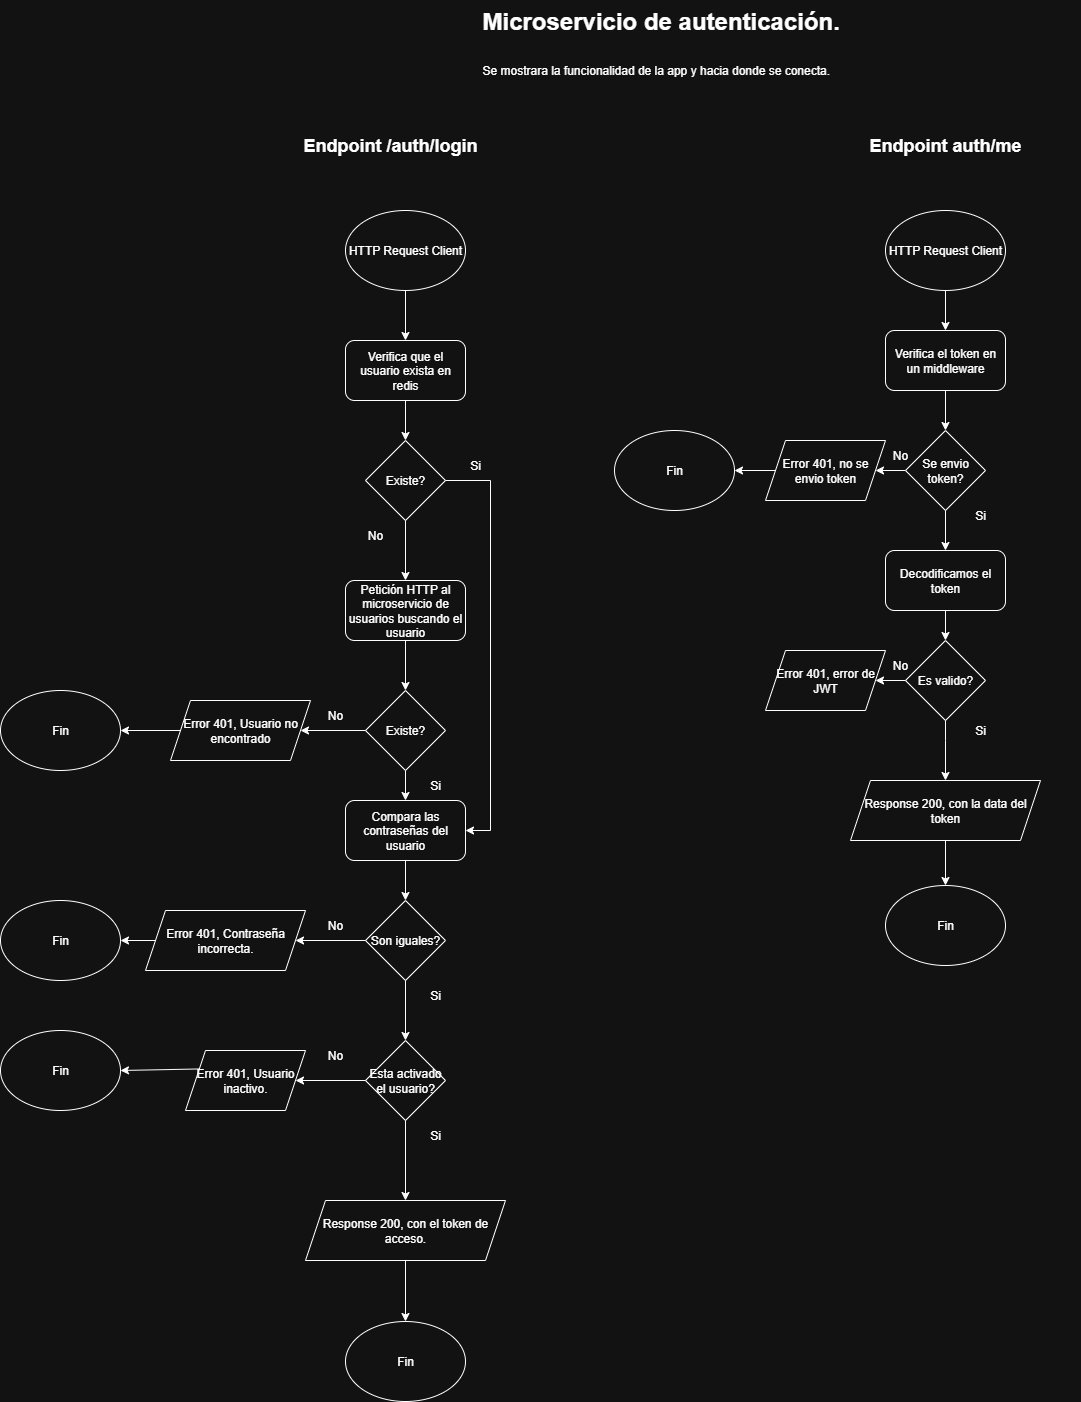

The diagram above was exported from draw.io. Its source (the exported page's mxGraphModel, read from the mxfile embedded in the PNG):
<mxGraphModel dx="1554" dy="366" grid="1" gridSize="10" guides="1" tooltips="1" connect="1" arrows="1" fold="1" page="1" pageScale="1" pageWidth="827" pageHeight="1169" math="0" shadow="0">
  <root>
    <mxCell id="0" />
    <mxCell id="1" parent="0" />
    <mxCell id="W8EVJHL3XwhgsfTT1CG8-1" value="&lt;h1 style=&quot;margin-top: 0px;&quot;&gt;&lt;span style=&quot;background-color: transparent; color: light-dark(rgb(0, 0, 0), rgb(255, 255, 255));&quot;&gt;Microservicio de autenticación.&lt;/span&gt;&lt;/h1&gt;&lt;h1 style=&quot;margin-top: 0px;&quot;&gt;&lt;span style=&quot;font-size: 12px; font-weight: 400;&quot;&gt;Se mostrara la funcionalidad de la app y hacia donde se conecta.&lt;/span&gt;&lt;/h1&gt;" style="text;html=1;whiteSpace=wrap;overflow=hidden;rounded=0;" parent="1" vertex="1">
      <mxGeometry x="160" y="10" width="500" height="120" as="geometry" />
    </mxCell>
    <mxCell id="W8EVJHL3XwhgsfTT1CG8-28" value="Fin" style="ellipse;whiteSpace=wrap;html=1;" parent="1" vertex="1">
      <mxGeometry x="-320" y="700" width="120" height="80" as="geometry" />
    </mxCell>
    <mxCell id="W8EVJHL3XwhgsfTT1CG8-29" value="" style="endArrow=classic;html=1;rounded=0;entryX=1;entryY=0.5;entryDx=0;entryDy=0;exitX=0;exitY=0.5;exitDx=0;exitDy=0;" parent="1" source="W8EVJHL3XwhgsfTT1CG8-30" target="W8EVJHL3XwhgsfTT1CG8-28" edge="1">
      <mxGeometry width="50" height="50" relative="1" as="geometry">
        <mxPoint x="-150" y="740" as="sourcePoint" />
        <mxPoint x="-40" y="770" as="targetPoint" />
      </mxGeometry>
    </mxCell>
    <mxCell id="W8EVJHL3XwhgsfTT1CG8-4" value="HTTP Request Client" style="ellipse;whiteSpace=wrap;html=1;" parent="1" vertex="1">
      <mxGeometry x="25" y="220" width="120" height="80" as="geometry" />
    </mxCell>
    <mxCell id="W8EVJHL3XwhgsfTT1CG8-5" value="" style="endArrow=classic;html=1;rounded=0;exitX=0.5;exitY=1;exitDx=0;exitDy=0;entryX=0.5;entryY=0;entryDx=0;entryDy=0;" parent="1" source="W8EVJHL3XwhgsfTT1CG8-4" target="W8EVJHL3XwhgsfTT1CG8-6" edge="1">
      <mxGeometry width="50" height="50" relative="1" as="geometry">
        <mxPoint x="335" y="370" as="sourcePoint" />
        <mxPoint x="385" y="320" as="targetPoint" />
      </mxGeometry>
    </mxCell>
    <mxCell id="W8EVJHL3XwhgsfTT1CG8-6" value="Verifica que el usuario exista en redis" style="rounded=1;whiteSpace=wrap;html=1;" parent="1" vertex="1">
      <mxGeometry x="25" y="350" width="120" height="60" as="geometry" />
    </mxCell>
    <mxCell id="W8EVJHL3XwhgsfTT1CG8-7" value="" style="endArrow=classic;html=1;rounded=0;exitX=0.5;exitY=1;exitDx=0;exitDy=0;entryX=0.5;entryY=0;entryDx=0;entryDy=0;" parent="1" source="W8EVJHL3XwhgsfTT1CG8-6" target="W8EVJHL3XwhgsfTT1CG8-8" edge="1">
      <mxGeometry width="50" height="50" relative="1" as="geometry">
        <mxPoint x="200" y="480" as="sourcePoint" />
        <mxPoint x="250" y="430" as="targetPoint" />
      </mxGeometry>
    </mxCell>
    <mxCell id="W8EVJHL3XwhgsfTT1CG8-8" value="Existe?" style="rhombus;whiteSpace=wrap;html=1;" parent="1" vertex="1">
      <mxGeometry x="45" y="450" width="80" height="80" as="geometry" />
    </mxCell>
    <mxCell id="W8EVJHL3XwhgsfTT1CG8-9" value="Si" style="text;html=1;align=center;verticalAlign=middle;whiteSpace=wrap;rounded=0;" parent="1" vertex="1">
      <mxGeometry x="125" y="460" width="60" height="30" as="geometry" />
    </mxCell>
    <mxCell id="W8EVJHL3XwhgsfTT1CG8-10" value="No" style="text;html=1;align=center;verticalAlign=middle;whiteSpace=wrap;rounded=0;" parent="1" vertex="1">
      <mxGeometry x="25" y="530" width="60" height="30" as="geometry" />
    </mxCell>
    <mxCell id="W8EVJHL3XwhgsfTT1CG8-11" value="Petición HTTP al microservicio de usuarios buscando el usuario" style="rounded=1;whiteSpace=wrap;html=1;" parent="1" vertex="1">
      <mxGeometry x="25" y="590" width="120" height="60" as="geometry" />
    </mxCell>
    <mxCell id="W8EVJHL3XwhgsfTT1CG8-12" value="" style="endArrow=classic;html=1;rounded=0;exitX=1;exitY=0;exitDx=0;exitDy=0;entryX=0.5;entryY=0;entryDx=0;entryDy=0;" parent="1" source="W8EVJHL3XwhgsfTT1CG8-10" target="W8EVJHL3XwhgsfTT1CG8-11" edge="1">
      <mxGeometry width="50" height="50" relative="1" as="geometry">
        <mxPoint x="170" y="640" as="sourcePoint" />
        <mxPoint x="220" y="590" as="targetPoint" />
      </mxGeometry>
    </mxCell>
    <mxCell id="W8EVJHL3XwhgsfTT1CG8-13" value="Existe?" style="rhombus;whiteSpace=wrap;html=1;" parent="1" vertex="1">
      <mxGeometry x="45" y="700" width="80" height="80" as="geometry" />
    </mxCell>
    <mxCell id="W8EVJHL3XwhgsfTT1CG8-14" value="" style="endArrow=classic;html=1;rounded=0;exitX=0.5;exitY=1;exitDx=0;exitDy=0;entryX=0.5;entryY=0;entryDx=0;entryDy=0;" parent="1" source="W8EVJHL3XwhgsfTT1CG8-11" target="W8EVJHL3XwhgsfTT1CG8-13" edge="1">
      <mxGeometry width="50" height="50" relative="1" as="geometry">
        <mxPoint x="170" y="640" as="sourcePoint" />
        <mxPoint x="220" y="590" as="targetPoint" />
      </mxGeometry>
    </mxCell>
    <mxCell id="W8EVJHL3XwhgsfTT1CG8-16" value="No" style="text;html=1;align=center;verticalAlign=middle;whiteSpace=wrap;rounded=0;" parent="1" vertex="1">
      <mxGeometry x="-15" y="710" width="60" height="30" as="geometry" />
    </mxCell>
    <mxCell id="W8EVJHL3XwhgsfTT1CG8-18" value="" style="endArrow=classic;html=1;rounded=0;exitX=1;exitY=1;exitDx=0;exitDy=0;entryX=1;entryY=0.5;entryDx=0;entryDy=0;" parent="1" source="W8EVJHL3XwhgsfTT1CG8-16" target="W8EVJHL3XwhgsfTT1CG8-30" edge="1">
      <mxGeometry width="50" height="50" relative="1" as="geometry">
        <mxPoint x="170" y="780" as="sourcePoint" />
        <mxPoint y="740" as="targetPoint" />
      </mxGeometry>
    </mxCell>
    <mxCell id="W8EVJHL3XwhgsfTT1CG8-19" value="Compara las contraseñas del usuario" style="rounded=1;whiteSpace=wrap;html=1;" parent="1" vertex="1">
      <mxGeometry x="25" y="810" width="120" height="60" as="geometry" />
    </mxCell>
    <mxCell id="W8EVJHL3XwhgsfTT1CG8-20" value="" style="endArrow=classic;html=1;rounded=0;exitX=0.5;exitY=1;exitDx=0;exitDy=0;entryX=0.5;entryY=0;entryDx=0;entryDy=0;" parent="1" source="W8EVJHL3XwhgsfTT1CG8-13" target="W8EVJHL3XwhgsfTT1CG8-19" edge="1">
      <mxGeometry width="50" height="50" relative="1" as="geometry">
        <mxPoint x="150" y="850" as="sourcePoint" />
        <mxPoint x="200" y="800" as="targetPoint" />
      </mxGeometry>
    </mxCell>
    <mxCell id="W8EVJHL3XwhgsfTT1CG8-21" value="Si" style="text;html=1;align=center;verticalAlign=middle;whiteSpace=wrap;rounded=0;" parent="1" vertex="1">
      <mxGeometry x="85" y="780" width="60" height="30" as="geometry" />
    </mxCell>
    <mxCell id="W8EVJHL3XwhgsfTT1CG8-22" value="" style="endArrow=classic;html=1;rounded=0;exitX=1;exitY=0.5;exitDx=0;exitDy=0;entryX=1;entryY=0.5;entryDx=0;entryDy=0;" parent="1" source="W8EVJHL3XwhgsfTT1CG8-8" target="W8EVJHL3XwhgsfTT1CG8-19" edge="1">
      <mxGeometry width="50" height="50" relative="1" as="geometry">
        <mxPoint x="150" y="570" as="sourcePoint" />
        <mxPoint x="125" y="752" as="targetPoint" />
        <Array as="points">
          <mxPoint x="170" y="490" />
          <mxPoint x="170" y="840" />
        </Array>
      </mxGeometry>
    </mxCell>
    <mxCell id="W8EVJHL3XwhgsfTT1CG8-23" value="Son iguales?" style="rhombus;whiteSpace=wrap;html=1;" parent="1" vertex="1">
      <mxGeometry x="45" y="910" width="80" height="80" as="geometry" />
    </mxCell>
    <mxCell id="W8EVJHL3XwhgsfTT1CG8-24" value="" style="endArrow=classic;html=1;rounded=0;exitX=0.5;exitY=1;exitDx=0;exitDy=0;entryX=0.5;entryY=0;entryDx=0;entryDy=0;" parent="1" source="W8EVJHL3XwhgsfTT1CG8-19" target="W8EVJHL3XwhgsfTT1CG8-23" edge="1">
      <mxGeometry width="50" height="50" relative="1" as="geometry">
        <mxPoint x="150" y="950" as="sourcePoint" />
        <mxPoint x="200" y="900" as="targetPoint" />
      </mxGeometry>
    </mxCell>
    <mxCell id="W8EVJHL3XwhgsfTT1CG8-25" value="No" style="text;html=1;align=center;verticalAlign=middle;whiteSpace=wrap;rounded=0;" parent="1" vertex="1">
      <mxGeometry x="-15" y="920" width="60" height="30" as="geometry" />
    </mxCell>
    <mxCell id="W8EVJHL3XwhgsfTT1CG8-3" value="&lt;font style=&quot;font-size: 18px;&quot;&gt;&lt;b&gt;Endpoint /auth/login&lt;/b&gt;&lt;/font&gt;" style="text;html=1;align=center;verticalAlign=middle;whiteSpace=wrap;rounded=0;" parent="1" vertex="1">
      <mxGeometry x="-60" y="140" width="260" height="30" as="geometry" />
    </mxCell>
    <mxCell id="W8EVJHL3XwhgsfTT1CG8-30" value="Error 401, Usuario no encontrado" style="shape=parallelogram;perimeter=parallelogramPerimeter;whiteSpace=wrap;html=1;fixedSize=1;" parent="1" vertex="1">
      <mxGeometry x="-150" y="710" width="140" height="60" as="geometry" />
    </mxCell>
    <mxCell id="W8EVJHL3XwhgsfTT1CG8-31" value="Error 401, Contraseña incorrecta." style="shape=parallelogram;perimeter=parallelogramPerimeter;whiteSpace=wrap;html=1;fixedSize=1;" parent="1" vertex="1">
      <mxGeometry x="-175" y="920" width="160" height="60" as="geometry" />
    </mxCell>
    <mxCell id="W8EVJHL3XwhgsfTT1CG8-32" value="" style="endArrow=classic;html=1;rounded=0;exitX=1;exitY=1;exitDx=0;exitDy=0;entryX=1;entryY=0.5;entryDx=0;entryDy=0;" parent="1" source="W8EVJHL3XwhgsfTT1CG8-25" target="W8EVJHL3XwhgsfTT1CG8-31" edge="1">
      <mxGeometry width="50" height="50" relative="1" as="geometry">
        <mxPoint x="30" y="910" as="sourcePoint" />
        <mxPoint x="-20" y="950" as="targetPoint" />
      </mxGeometry>
    </mxCell>
    <mxCell id="W8EVJHL3XwhgsfTT1CG8-33" value="Fin" style="ellipse;whiteSpace=wrap;html=1;" parent="1" vertex="1">
      <mxGeometry x="-320" y="910" width="120" height="80" as="geometry" />
    </mxCell>
    <mxCell id="W8EVJHL3XwhgsfTT1CG8-34" value="" style="endArrow=classic;html=1;rounded=0;entryX=1;entryY=0.5;entryDx=0;entryDy=0;exitX=0;exitY=0.5;exitDx=0;exitDy=0;" parent="1" source="W8EVJHL3XwhgsfTT1CG8-31" target="W8EVJHL3XwhgsfTT1CG8-33" edge="1">
      <mxGeometry width="50" height="50" relative="1" as="geometry">
        <mxPoint x="70" y="960" as="sourcePoint" />
        <mxPoint x="120" y="910" as="targetPoint" />
      </mxGeometry>
    </mxCell>
    <mxCell id="W8EVJHL3XwhgsfTT1CG8-35" value="" style="endArrow=classic;html=1;rounded=0;exitX=0.5;exitY=1;exitDx=0;exitDy=0;entryX=0.5;entryY=0;entryDx=0;entryDy=0;entryPerimeter=0;" parent="1" source="W8EVJHL3XwhgsfTT1CG8-23" edge="1" target="J9W9DpNhGmFWcD3uVZ7I-1">
      <mxGeometry width="50" height="50" relative="1" as="geometry">
        <mxPoint x="70" y="960" as="sourcePoint" />
        <mxPoint x="85" y="1050" as="targetPoint" />
      </mxGeometry>
    </mxCell>
    <mxCell id="W8EVJHL3XwhgsfTT1CG8-36" value="Response 200, con el token de acceso." style="shape=parallelogram;perimeter=parallelogramPerimeter;whiteSpace=wrap;html=1;fixedSize=1;" parent="1" vertex="1">
      <mxGeometry x="-15" y="1210" width="200" height="60" as="geometry" />
    </mxCell>
    <mxCell id="W8EVJHL3XwhgsfTT1CG8-37" value="Fin" style="ellipse;whiteSpace=wrap;html=1;" parent="1" vertex="1">
      <mxGeometry x="25" y="1331" width="120" height="80" as="geometry" />
    </mxCell>
    <mxCell id="W8EVJHL3XwhgsfTT1CG8-38" value="" style="endArrow=classic;html=1;rounded=0;exitX=0.5;exitY=1;exitDx=0;exitDy=0;entryX=0.5;entryY=0;entryDx=0;entryDy=0;" parent="1" source="W8EVJHL3XwhgsfTT1CG8-36" target="W8EVJHL3XwhgsfTT1CG8-37" edge="1">
      <mxGeometry width="50" height="50" relative="1" as="geometry">
        <mxPoint x="70" y="1141" as="sourcePoint" />
        <mxPoint x="120" y="1091" as="targetPoint" />
      </mxGeometry>
    </mxCell>
    <mxCell id="W8EVJHL3XwhgsfTT1CG8-39" value="Si" style="text;html=1;align=center;verticalAlign=middle;whiteSpace=wrap;rounded=0;" parent="1" vertex="1">
      <mxGeometry x="85" y="990" width="60" height="30" as="geometry" />
    </mxCell>
    <mxCell id="W8EVJHL3XwhgsfTT1CG8-40" value="&lt;span style=&quot;font-size: 18px;&quot;&gt;&lt;b&gt;Endpoint auth/me&lt;/b&gt;&lt;/span&gt;" style="text;html=1;align=center;verticalAlign=middle;whiteSpace=wrap;rounded=0;" parent="1" vertex="1">
      <mxGeometry x="490" y="140" width="270" height="30" as="geometry" />
    </mxCell>
    <mxCell id="W8EVJHL3XwhgsfTT1CG8-41" value="HTTP Request Client" style="ellipse;whiteSpace=wrap;html=1;" parent="1" vertex="1">
      <mxGeometry x="565" y="220" width="120" height="80" as="geometry" />
    </mxCell>
    <mxCell id="W8EVJHL3XwhgsfTT1CG8-42" value="Verifica el token en un middleware" style="rounded=1;whiteSpace=wrap;html=1;" parent="1" vertex="1">
      <mxGeometry x="565" y="340" width="120" height="60" as="geometry" />
    </mxCell>
    <mxCell id="W8EVJHL3XwhgsfTT1CG8-43" value="Se envio token?" style="rhombus;whiteSpace=wrap;html=1;" parent="1" vertex="1">
      <mxGeometry x="585" y="440" width="80" height="80" as="geometry" />
    </mxCell>
    <mxCell id="W8EVJHL3XwhgsfTT1CG8-44" value="" style="endArrow=classic;html=1;rounded=0;exitX=0.5;exitY=1;exitDx=0;exitDy=0;entryX=0.5;entryY=0;entryDx=0;entryDy=0;" parent="1" source="W8EVJHL3XwhgsfTT1CG8-41" target="W8EVJHL3XwhgsfTT1CG8-42" edge="1">
      <mxGeometry width="50" height="50" relative="1" as="geometry">
        <mxPoint x="610" y="440" as="sourcePoint" />
        <mxPoint x="660" y="390" as="targetPoint" />
      </mxGeometry>
    </mxCell>
    <mxCell id="W8EVJHL3XwhgsfTT1CG8-45" value="" style="endArrow=classic;html=1;rounded=0;exitX=0.5;exitY=1;exitDx=0;exitDy=0;entryX=0.5;entryY=0;entryDx=0;entryDy=0;" parent="1" source="W8EVJHL3XwhgsfTT1CG8-42" target="W8EVJHL3XwhgsfTT1CG8-43" edge="1">
      <mxGeometry width="50" height="50" relative="1" as="geometry">
        <mxPoint x="610" y="440" as="sourcePoint" />
        <mxPoint x="660" y="390" as="targetPoint" />
      </mxGeometry>
    </mxCell>
    <mxCell id="W8EVJHL3XwhgsfTT1CG8-46" value="No" style="text;html=1;align=center;verticalAlign=middle;whiteSpace=wrap;rounded=0;" parent="1" vertex="1">
      <mxGeometry x="550" y="450" width="60" height="30" as="geometry" />
    </mxCell>
    <mxCell id="W8EVJHL3XwhgsfTT1CG8-47" value="Error 401, no se envio token" style="shape=parallelogram;perimeter=parallelogramPerimeter;whiteSpace=wrap;html=1;fixedSize=1;" parent="1" vertex="1">
      <mxGeometry x="445" y="450" width="120" height="60" as="geometry" />
    </mxCell>
    <mxCell id="W8EVJHL3XwhgsfTT1CG8-48" value="" style="endArrow=classic;html=1;rounded=0;entryX=1;entryY=0.5;entryDx=0;entryDy=0;exitX=0;exitY=0.5;exitDx=0;exitDy=0;" parent="1" source="W8EVJHL3XwhgsfTT1CG8-43" target="W8EVJHL3XwhgsfTT1CG8-47" edge="1">
      <mxGeometry width="50" height="50" relative="1" as="geometry">
        <mxPoint x="580" y="480" as="sourcePoint" />
        <mxPoint x="660" y="390" as="targetPoint" />
      </mxGeometry>
    </mxCell>
    <mxCell id="W8EVJHL3XwhgsfTT1CG8-49" value="Fin" style="ellipse;whiteSpace=wrap;html=1;" parent="1" vertex="1">
      <mxGeometry x="294" y="440" width="120" height="80" as="geometry" />
    </mxCell>
    <mxCell id="W8EVJHL3XwhgsfTT1CG8-50" value="" style="endArrow=classic;html=1;rounded=0;exitX=0;exitY=0.5;exitDx=0;exitDy=0;entryX=1;entryY=0.5;entryDx=0;entryDy=0;" parent="1" source="W8EVJHL3XwhgsfTT1CG8-47" target="W8EVJHL3XwhgsfTT1CG8-49" edge="1">
      <mxGeometry width="50" height="50" relative="1" as="geometry">
        <mxPoint x="630" y="480" as="sourcePoint" />
        <mxPoint x="680" y="430" as="targetPoint" />
      </mxGeometry>
    </mxCell>
    <mxCell id="W8EVJHL3XwhgsfTT1CG8-51" value="Si" style="text;html=1;align=center;verticalAlign=middle;whiteSpace=wrap;rounded=0;" parent="1" vertex="1">
      <mxGeometry x="630" y="510" width="60" height="30" as="geometry" />
    </mxCell>
    <mxCell id="W8EVJHL3XwhgsfTT1CG8-52" value="Decodificamos el token" style="rounded=1;whiteSpace=wrap;html=1;" parent="1" vertex="1">
      <mxGeometry x="565" y="560" width="120" height="60" as="geometry" />
    </mxCell>
    <mxCell id="W8EVJHL3XwhgsfTT1CG8-53" value="" style="endArrow=classic;html=1;rounded=0;exitX=0.5;exitY=1;exitDx=0;exitDy=0;entryX=0.5;entryY=0;entryDx=0;entryDy=0;" parent="1" source="W8EVJHL3XwhgsfTT1CG8-43" target="W8EVJHL3XwhgsfTT1CG8-52" edge="1">
      <mxGeometry width="50" height="50" relative="1" as="geometry">
        <mxPoint x="630" y="560" as="sourcePoint" />
        <mxPoint x="680" y="510" as="targetPoint" />
      </mxGeometry>
    </mxCell>
    <mxCell id="W8EVJHL3XwhgsfTT1CG8-54" value="Es valido?" style="rhombus;whiteSpace=wrap;html=1;" parent="1" vertex="1">
      <mxGeometry x="585" y="650" width="80" height="80" as="geometry" />
    </mxCell>
    <mxCell id="W8EVJHL3XwhgsfTT1CG8-55" value="" style="endArrow=classic;html=1;rounded=0;exitX=0.5;exitY=1;exitDx=0;exitDy=0;entryX=0.5;entryY=0;entryDx=0;entryDy=0;" parent="1" source="W8EVJHL3XwhgsfTT1CG8-52" target="W8EVJHL3XwhgsfTT1CG8-54" edge="1">
      <mxGeometry width="50" height="50" relative="1" as="geometry">
        <mxPoint x="630" y="640" as="sourcePoint" />
        <mxPoint x="680" y="590" as="targetPoint" />
      </mxGeometry>
    </mxCell>
    <mxCell id="W8EVJHL3XwhgsfTT1CG8-56" value="Si" style="text;html=1;align=center;verticalAlign=middle;whiteSpace=wrap;rounded=0;" parent="1" vertex="1">
      <mxGeometry x="630" y="725" width="60" height="30" as="geometry" />
    </mxCell>
    <mxCell id="W8EVJHL3XwhgsfTT1CG8-57" value="No" style="text;html=1;align=center;verticalAlign=middle;whiteSpace=wrap;rounded=0;" parent="1" vertex="1">
      <mxGeometry x="550" y="660" width="60" height="30" as="geometry" />
    </mxCell>
    <mxCell id="W8EVJHL3XwhgsfTT1CG8-58" value="Error 401, error de JWT" style="shape=parallelogram;perimeter=parallelogramPerimeter;whiteSpace=wrap;html=1;fixedSize=1;" parent="1" vertex="1">
      <mxGeometry x="445" y="660" width="120" height="60" as="geometry" />
    </mxCell>
    <mxCell id="W8EVJHL3XwhgsfTT1CG8-59" value="" style="endArrow=classic;html=1;rounded=0;exitX=0;exitY=0.5;exitDx=0;exitDy=0;entryX=1;entryY=0.5;entryDx=0;entryDy=0;" parent="1" source="W8EVJHL3XwhgsfTT1CG8-54" target="W8EVJHL3XwhgsfTT1CG8-58" edge="1">
      <mxGeometry width="50" height="50" relative="1" as="geometry">
        <mxPoint x="630" y="720" as="sourcePoint" />
        <mxPoint x="680" y="670" as="targetPoint" />
      </mxGeometry>
    </mxCell>
    <mxCell id="W8EVJHL3XwhgsfTT1CG8-60" value="" style="endArrow=classic;html=1;rounded=0;exitX=0.5;exitY=1;exitDx=0;exitDy=0;entryX=0.5;entryY=0;entryDx=0;entryDy=0;" parent="1" source="W8EVJHL3XwhgsfTT1CG8-54" target="W8EVJHL3XwhgsfTT1CG8-62" edge="1">
      <mxGeometry width="50" height="50" relative="1" as="geometry">
        <mxPoint x="630" y="720" as="sourcePoint" />
        <mxPoint x="625" y="780" as="targetPoint" />
        <Array as="points">
          <mxPoint x="625" y="750" />
        </Array>
      </mxGeometry>
    </mxCell>
    <mxCell id="W8EVJHL3XwhgsfTT1CG8-62" value="Response 200, con la data del token" style="shape=parallelogram;perimeter=parallelogramPerimeter;whiteSpace=wrap;html=1;fixedSize=1;" parent="1" vertex="1">
      <mxGeometry x="530" y="790" width="190" height="60" as="geometry" />
    </mxCell>
    <mxCell id="W8EVJHL3XwhgsfTT1CG8-63" value="Fin" style="ellipse;whiteSpace=wrap;html=1;" parent="1" vertex="1">
      <mxGeometry x="565" y="895" width="120" height="80" as="geometry" />
    </mxCell>
    <mxCell id="W8EVJHL3XwhgsfTT1CG8-64" value="" style="endArrow=classic;html=1;rounded=0;exitX=0.5;exitY=1;exitDx=0;exitDy=0;entryX=0.5;entryY=0;entryDx=0;entryDy=0;" parent="1" source="W8EVJHL3XwhgsfTT1CG8-62" target="W8EVJHL3XwhgsfTT1CG8-63" edge="1">
      <mxGeometry width="50" height="50" relative="1" as="geometry">
        <mxPoint x="615" y="860" as="sourcePoint" />
        <mxPoint x="665" y="810" as="targetPoint" />
      </mxGeometry>
    </mxCell>
    <mxCell id="J9W9DpNhGmFWcD3uVZ7I-1" value="Esta activado el usuario?" style="rhombus;whiteSpace=wrap;html=1;" vertex="1" parent="1">
      <mxGeometry x="45" y="1050" width="80" height="80" as="geometry" />
    </mxCell>
    <mxCell id="J9W9DpNhGmFWcD3uVZ7I-2" value="" style="endArrow=classic;html=1;rounded=0;exitX=0.5;exitY=1;exitDx=0;exitDy=0;entryX=0.5;entryY=0;entryDx=0;entryDy=0;" edge="1" parent="1" source="J9W9DpNhGmFWcD3uVZ7I-1" target="W8EVJHL3XwhgsfTT1CG8-36">
      <mxGeometry width="50" height="50" relative="1" as="geometry">
        <mxPoint x="30" y="1100" as="sourcePoint" />
        <mxPoint x="80" y="1050" as="targetPoint" />
      </mxGeometry>
    </mxCell>
    <mxCell id="J9W9DpNhGmFWcD3uVZ7I-3" value="Si" style="text;html=1;align=center;verticalAlign=middle;whiteSpace=wrap;rounded=0;" vertex="1" parent="1">
      <mxGeometry x="85" y="1130" width="60" height="30" as="geometry" />
    </mxCell>
    <mxCell id="J9W9DpNhGmFWcD3uVZ7I-4" value="No" style="text;html=1;align=center;verticalAlign=middle;whiteSpace=wrap;rounded=0;" vertex="1" parent="1">
      <mxGeometry x="-15" y="1050" width="60" height="30" as="geometry" />
    </mxCell>
    <mxCell id="J9W9DpNhGmFWcD3uVZ7I-5" value="Error 401, Usuario inactivo." style="shape=parallelogram;perimeter=parallelogramPerimeter;whiteSpace=wrap;html=1;fixedSize=1;" vertex="1" parent="1">
      <mxGeometry x="-135" y="1060" width="120" height="60" as="geometry" />
    </mxCell>
    <mxCell id="J9W9DpNhGmFWcD3uVZ7I-6" value="" style="endArrow=classic;html=1;rounded=0;exitX=0;exitY=0.5;exitDx=0;exitDy=0;entryX=1;entryY=0.5;entryDx=0;entryDy=0;" edge="1" parent="1" source="J9W9DpNhGmFWcD3uVZ7I-1" target="J9W9DpNhGmFWcD3uVZ7I-5">
      <mxGeometry width="50" height="50" relative="1" as="geometry">
        <mxPoint x="30" y="1100" as="sourcePoint" />
        <mxPoint x="80" y="1050" as="targetPoint" />
      </mxGeometry>
    </mxCell>
    <mxCell id="J9W9DpNhGmFWcD3uVZ7I-7" value="Fin" style="ellipse;whiteSpace=wrap;html=1;" vertex="1" parent="1">
      <mxGeometry x="-320" y="1040" width="120" height="80" as="geometry" />
    </mxCell>
    <mxCell id="J9W9DpNhGmFWcD3uVZ7I-8" value="" style="endArrow=classic;html=1;rounded=0;entryX=1;entryY=0.5;entryDx=0;entryDy=0;exitX=0;exitY=0.25;exitDx=0;exitDy=0;" edge="1" parent="1" source="J9W9DpNhGmFWcD3uVZ7I-5" target="J9W9DpNhGmFWcD3uVZ7I-7">
      <mxGeometry width="50" height="50" relative="1" as="geometry">
        <mxPoint x="30" y="1100" as="sourcePoint" />
        <mxPoint x="80" y="1050" as="targetPoint" />
      </mxGeometry>
    </mxCell>
  </root>
</mxGraphModel>